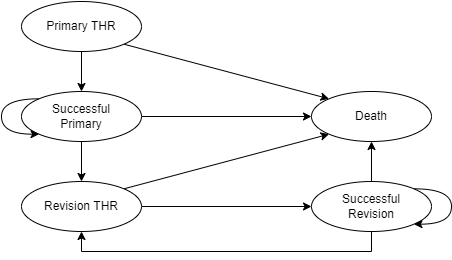

The diagram above was exported from draw.io. Its source (the exported page's mxGraphModel, read from the mxfile embedded in the PNG):
<mxGraphModel dx="1422" dy="786" grid="1" gridSize="10" guides="1" tooltips="1" connect="1" arrows="1" fold="1" page="1" pageScale="1" pageWidth="850" pageHeight="1100" math="0" shadow="0">
  <root>
    <mxCell id="0" />
    <mxCell id="1" parent="0" />
    <mxCell id="_L1Y9pstwfwM6FdBco_E-12" style="edgeStyle=none;rounded=0;orthogonalLoop=1;jettySize=auto;html=1;exitX=0.5;exitY=1;exitDx=0;exitDy=0;entryX=0.5;entryY=0;entryDx=0;entryDy=0;" parent="1" source="_L1Y9pstwfwM6FdBco_E-1" target="_L1Y9pstwfwM6FdBco_E-2" edge="1">
      <mxGeometry relative="1" as="geometry" />
    </mxCell>
    <mxCell id="_L1Y9pstwfwM6FdBco_E-13" style="edgeStyle=none;rounded=0;orthogonalLoop=1;jettySize=auto;html=1;exitX=1;exitY=1;exitDx=0;exitDy=0;entryX=0;entryY=0;entryDx=0;entryDy=0;" parent="1" source="_L1Y9pstwfwM6FdBco_E-1" target="_L1Y9pstwfwM6FdBco_E-5" edge="1">
      <mxGeometry relative="1" as="geometry" />
    </mxCell>
    <mxCell id="_L1Y9pstwfwM6FdBco_E-1" value="Primary THR" style="ellipse;whiteSpace=wrap;html=1;" parent="1" vertex="1">
      <mxGeometry x="160" y="100" width="120" height="50" as="geometry" />
    </mxCell>
    <mxCell id="_L1Y9pstwfwM6FdBco_E-6" style="edgeStyle=none;rounded=0;orthogonalLoop=1;jettySize=auto;html=1;exitX=1;exitY=0.5;exitDx=0;exitDy=0;entryX=0;entryY=0.5;entryDx=0;entryDy=0;" parent="1" source="_L1Y9pstwfwM6FdBco_E-2" target="_L1Y9pstwfwM6FdBco_E-5" edge="1">
      <mxGeometry relative="1" as="geometry" />
    </mxCell>
    <mxCell id="_L1Y9pstwfwM6FdBco_E-7" style="edgeStyle=none;rounded=0;orthogonalLoop=1;jettySize=auto;html=1;exitX=0.5;exitY=1;exitDx=0;exitDy=0;entryX=0.5;entryY=0;entryDx=0;entryDy=0;" parent="1" source="_L1Y9pstwfwM6FdBco_E-2" target="_L1Y9pstwfwM6FdBco_E-3" edge="1">
      <mxGeometry relative="1" as="geometry" />
    </mxCell>
    <mxCell id="_L1Y9pstwfwM6FdBco_E-2" value="Successful&lt;br&gt;Primary" style="ellipse;whiteSpace=wrap;html=1;" parent="1" vertex="1">
      <mxGeometry x="160" y="190" width="120" height="50" as="geometry" />
    </mxCell>
    <mxCell id="_L1Y9pstwfwM6FdBco_E-8" style="edgeStyle=none;rounded=0;orthogonalLoop=1;jettySize=auto;html=1;exitX=1;exitY=0.5;exitDx=0;exitDy=0;entryX=0;entryY=0.5;entryDx=0;entryDy=0;" parent="1" source="_L1Y9pstwfwM6FdBco_E-3" target="_L1Y9pstwfwM6FdBco_E-4" edge="1">
      <mxGeometry relative="1" as="geometry" />
    </mxCell>
    <mxCell id="_L1Y9pstwfwM6FdBco_E-10" style="edgeStyle=none;rounded=0;orthogonalLoop=1;jettySize=auto;html=1;exitX=1;exitY=0;exitDx=0;exitDy=0;entryX=0;entryY=1;entryDx=0;entryDy=0;" parent="1" source="_L1Y9pstwfwM6FdBco_E-3" target="_L1Y9pstwfwM6FdBco_E-5" edge="1">
      <mxGeometry relative="1" as="geometry" />
    </mxCell>
    <mxCell id="_L1Y9pstwfwM6FdBco_E-3" value="Revision THR" style="ellipse;whiteSpace=wrap;html=1;" parent="1" vertex="1">
      <mxGeometry x="160" y="280" width="120" height="50" as="geometry" />
    </mxCell>
    <mxCell id="_L1Y9pstwfwM6FdBco_E-9" style="edgeStyle=none;rounded=0;orthogonalLoop=1;jettySize=auto;html=1;exitX=0.5;exitY=0;exitDx=0;exitDy=0;entryX=0.5;entryY=1;entryDx=0;entryDy=0;" parent="1" source="_L1Y9pstwfwM6FdBco_E-4" target="_L1Y9pstwfwM6FdBco_E-5" edge="1">
      <mxGeometry relative="1" as="geometry" />
    </mxCell>
    <mxCell id="_L1Y9pstwfwM6FdBco_E-11" style="edgeStyle=orthogonalEdgeStyle;rounded=0;orthogonalLoop=1;jettySize=auto;html=1;exitX=0.5;exitY=1;exitDx=0;exitDy=0;entryX=0.5;entryY=1;entryDx=0;entryDy=0;" parent="1" source="_L1Y9pstwfwM6FdBco_E-4" target="_L1Y9pstwfwM6FdBco_E-3" edge="1">
      <mxGeometry relative="1" as="geometry" />
    </mxCell>
    <mxCell id="_L1Y9pstwfwM6FdBco_E-4" value="Successful&lt;br&gt;Revision" style="ellipse;whiteSpace=wrap;html=1;" parent="1" vertex="1">
      <mxGeometry x="450" y="280" width="120" height="50" as="geometry" />
    </mxCell>
    <mxCell id="_L1Y9pstwfwM6FdBco_E-5" value="Death" style="ellipse;whiteSpace=wrap;html=1;" parent="1" vertex="1">
      <mxGeometry x="450" y="190" width="120" height="50" as="geometry" />
    </mxCell>
    <mxCell id="_L1Y9pstwfwM6FdBco_E-14" style="edgeStyle=orthogonalEdgeStyle;curved=1;rounded=0;orthogonalLoop=1;jettySize=auto;html=1;exitX=0;exitY=0;exitDx=0;exitDy=0;entryX=0;entryY=1;entryDx=0;entryDy=0;" parent="1" source="_L1Y9pstwfwM6FdBco_E-2" target="_L1Y9pstwfwM6FdBco_E-2" edge="1">
      <mxGeometry relative="1" as="geometry">
        <Array as="points">
          <mxPoint x="140" y="197" />
          <mxPoint x="140" y="233" />
        </Array>
      </mxGeometry>
    </mxCell>
    <mxCell id="_L1Y9pstwfwM6FdBco_E-15" style="edgeStyle=orthogonalEdgeStyle;curved=1;rounded=0;orthogonalLoop=1;jettySize=auto;html=1;exitX=1;exitY=0;exitDx=0;exitDy=0;entryX=1;entryY=1;entryDx=0;entryDy=0;" parent="1" source="_L1Y9pstwfwM6FdBco_E-4" target="_L1Y9pstwfwM6FdBco_E-4" edge="1">
      <mxGeometry relative="1" as="geometry">
        <Array as="points">
          <mxPoint x="590" y="287" />
          <mxPoint x="590" y="323" />
        </Array>
      </mxGeometry>
    </mxCell>
  </root>
</mxGraphModel>